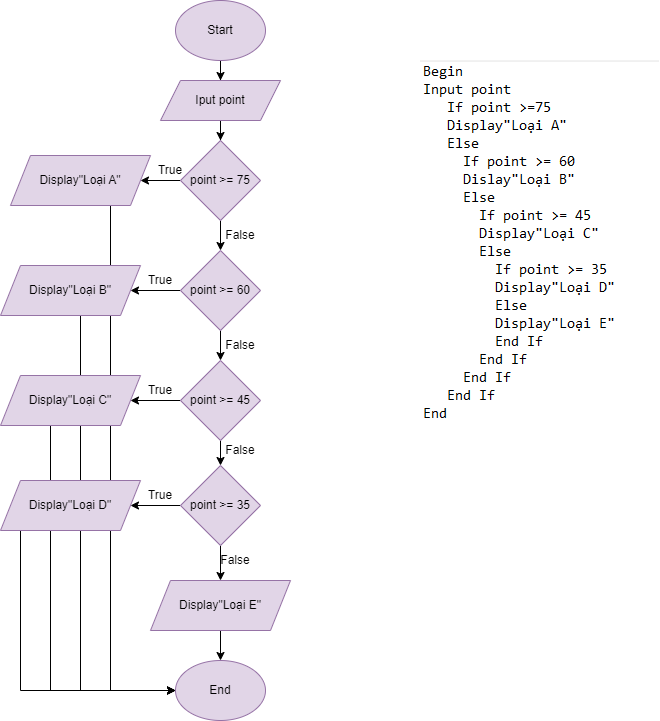

The diagram above was exported from draw.io. Its source (the exported page's mxGraphModel, read from the mxfile embedded in the PNG):
<mxGraphModel dx="880" dy="484" grid="1" gridSize="10" guides="1" tooltips="1" connect="1" arrows="1" fold="1" page="1" pageScale="1" pageWidth="827" pageHeight="1169" math="0" shadow="0">
  <root>
    <mxCell id="0" />
    <mxCell id="1" parent="0" />
    <mxCell id="xHmv5WgMyKZ4X-ZAoe0F-2" value="" style="shape=image;verticalLabelPosition=bottom;labelBackgroundColor=default;verticalAlign=top;aspect=fixed;imageAspect=0;image=data:image/png,(base64 omitted: 11448 chars);" vertex="1" parent="1">
      <mxGeometry x="480" y="100" width="239" height="390" as="geometry" />
    </mxCell>
    <mxCell id="xHmv5WgMyKZ4X-ZAoe0F-7" value="" style="edgeStyle=orthogonalEdgeStyle;rounded=0;orthogonalLoop=1;jettySize=auto;html=1;" edge="1" parent="1" source="xHmv5WgMyKZ4X-ZAoe0F-3" target="xHmv5WgMyKZ4X-ZAoe0F-6">
      <mxGeometry relative="1" as="geometry" />
    </mxCell>
    <mxCell id="xHmv5WgMyKZ4X-ZAoe0F-3" value="Start" style="ellipse;whiteSpace=wrap;html=1;fillColor=#e1d5e7;strokeColor=#9673a6;" vertex="1" parent="1">
      <mxGeometry x="235" y="40" width="90" height="60" as="geometry" />
    </mxCell>
    <mxCell id="xHmv5WgMyKZ4X-ZAoe0F-9" value="" style="edgeStyle=orthogonalEdgeStyle;rounded=0;orthogonalLoop=1;jettySize=auto;html=1;" edge="1" parent="1" source="xHmv5WgMyKZ4X-ZAoe0F-6" target="xHmv5WgMyKZ4X-ZAoe0F-8">
      <mxGeometry relative="1" as="geometry" />
    </mxCell>
    <mxCell id="xHmv5WgMyKZ4X-ZAoe0F-6" value="Iput point" style="shape=parallelogram;perimeter=parallelogramPerimeter;whiteSpace=wrap;html=1;fixedSize=1;fillColor=#e1d5e7;strokeColor=#9673a6;" vertex="1" parent="1">
      <mxGeometry x="220" y="120" width="120" height="40" as="geometry" />
    </mxCell>
    <mxCell id="xHmv5WgMyKZ4X-ZAoe0F-11" value="" style="edgeStyle=orthogonalEdgeStyle;rounded=0;orthogonalLoop=1;jettySize=auto;html=1;" edge="1" parent="1" source="xHmv5WgMyKZ4X-ZAoe0F-8" target="xHmv5WgMyKZ4X-ZAoe0F-10">
      <mxGeometry relative="1" as="geometry" />
    </mxCell>
    <mxCell id="xHmv5WgMyKZ4X-ZAoe0F-14" value="" style="edgeStyle=orthogonalEdgeStyle;rounded=0;orthogonalLoop=1;jettySize=auto;html=1;" edge="1" parent="1" source="xHmv5WgMyKZ4X-ZAoe0F-8" target="xHmv5WgMyKZ4X-ZAoe0F-13">
      <mxGeometry relative="1" as="geometry" />
    </mxCell>
    <mxCell id="xHmv5WgMyKZ4X-ZAoe0F-8" value="point &amp;gt;= 75" style="rhombus;whiteSpace=wrap;html=1;fillColor=#e1d5e7;strokeColor=#9673a6;" vertex="1" parent="1">
      <mxGeometry x="240" y="180" width="80" height="80" as="geometry" />
    </mxCell>
    <mxCell id="xHmv5WgMyKZ4X-ZAoe0F-37" style="edgeStyle=orthogonalEdgeStyle;rounded=0;orthogonalLoop=1;jettySize=auto;html=1;entryX=0;entryY=0.5;entryDx=0;entryDy=0;" edge="1" parent="1" source="xHmv5WgMyKZ4X-ZAoe0F-10" target="xHmv5WgMyKZ4X-ZAoe0F-30">
      <mxGeometry relative="1" as="geometry">
        <Array as="points">
          <mxPoint x="170" y="730" />
        </Array>
      </mxGeometry>
    </mxCell>
    <mxCell id="xHmv5WgMyKZ4X-ZAoe0F-10" value="Display&quot;Loại A&quot;" style="shape=parallelogram;perimeter=parallelogramPerimeter;whiteSpace=wrap;html=1;fixedSize=1;fillColor=#e1d5e7;strokeColor=#9673a6;" vertex="1" parent="1">
      <mxGeometry x="70" y="195" width="140" height="50" as="geometry" />
    </mxCell>
    <mxCell id="xHmv5WgMyKZ4X-ZAoe0F-12" value="True" style="text;html=1;strokeColor=none;fillColor=none;align=center;verticalAlign=middle;whiteSpace=wrap;rounded=0;" vertex="1" parent="1">
      <mxGeometry x="200" y="195" width="60" height="30" as="geometry" />
    </mxCell>
    <mxCell id="xHmv5WgMyKZ4X-ZAoe0F-17" value="" style="edgeStyle=orthogonalEdgeStyle;rounded=0;orthogonalLoop=1;jettySize=auto;html=1;" edge="1" parent="1" source="xHmv5WgMyKZ4X-ZAoe0F-13" target="xHmv5WgMyKZ4X-ZAoe0F-16">
      <mxGeometry relative="1" as="geometry" />
    </mxCell>
    <mxCell id="xHmv5WgMyKZ4X-ZAoe0F-19" value="" style="edgeStyle=orthogonalEdgeStyle;rounded=0;orthogonalLoop=1;jettySize=auto;html=1;" edge="1" parent="1" source="xHmv5WgMyKZ4X-ZAoe0F-13" target="xHmv5WgMyKZ4X-ZAoe0F-18">
      <mxGeometry relative="1" as="geometry" />
    </mxCell>
    <mxCell id="xHmv5WgMyKZ4X-ZAoe0F-13" value="point &amp;gt;= 60" style="rhombus;whiteSpace=wrap;html=1;fillColor=#e1d5e7;strokeColor=#9673a6;" vertex="1" parent="1">
      <mxGeometry x="240" y="290" width="80" height="80" as="geometry" />
    </mxCell>
    <mxCell id="xHmv5WgMyKZ4X-ZAoe0F-15" value="False" style="text;html=1;strokeColor=none;fillColor=none;align=center;verticalAlign=middle;whiteSpace=wrap;rounded=0;" vertex="1" parent="1">
      <mxGeometry x="270" y="260" width="60" height="30" as="geometry" />
    </mxCell>
    <mxCell id="xHmv5WgMyKZ4X-ZAoe0F-38" style="edgeStyle=orthogonalEdgeStyle;rounded=0;orthogonalLoop=1;jettySize=auto;html=1;entryX=0;entryY=0.5;entryDx=0;entryDy=0;" edge="1" parent="1" source="xHmv5WgMyKZ4X-ZAoe0F-16" target="xHmv5WgMyKZ4X-ZAoe0F-30">
      <mxGeometry relative="1" as="geometry">
        <Array as="points">
          <mxPoint x="140" y="730" />
        </Array>
      </mxGeometry>
    </mxCell>
    <mxCell id="xHmv5WgMyKZ4X-ZAoe0F-16" value="Display&quot;Loại B&quot;" style="shape=parallelogram;perimeter=parallelogramPerimeter;whiteSpace=wrap;html=1;fixedSize=1;fillColor=#e1d5e7;strokeColor=#9673a6;" vertex="1" parent="1">
      <mxGeometry x="60" y="305" width="140" height="50" as="geometry" />
    </mxCell>
    <mxCell id="xHmv5WgMyKZ4X-ZAoe0F-23" value="" style="edgeStyle=orthogonalEdgeStyle;rounded=0;orthogonalLoop=1;jettySize=auto;html=1;" edge="1" parent="1" source="xHmv5WgMyKZ4X-ZAoe0F-18" target="xHmv5WgMyKZ4X-ZAoe0F-22">
      <mxGeometry relative="1" as="geometry" />
    </mxCell>
    <mxCell id="xHmv5WgMyKZ4X-ZAoe0F-25" value="" style="edgeStyle=orthogonalEdgeStyle;rounded=0;orthogonalLoop=1;jettySize=auto;html=1;" edge="1" parent="1" source="xHmv5WgMyKZ4X-ZAoe0F-18" target="xHmv5WgMyKZ4X-ZAoe0F-24">
      <mxGeometry relative="1" as="geometry" />
    </mxCell>
    <mxCell id="xHmv5WgMyKZ4X-ZAoe0F-18" value="point &amp;gt;= 45" style="rhombus;whiteSpace=wrap;html=1;fillColor=#e1d5e7;strokeColor=#9673a6;" vertex="1" parent="1">
      <mxGeometry x="240" y="400" width="80" height="80" as="geometry" />
    </mxCell>
    <mxCell id="xHmv5WgMyKZ4X-ZAoe0F-20" value="True" style="text;html=1;strokeColor=none;fillColor=none;align=center;verticalAlign=middle;whiteSpace=wrap;rounded=0;" vertex="1" parent="1">
      <mxGeometry x="190" y="305" width="60" height="30" as="geometry" />
    </mxCell>
    <mxCell id="xHmv5WgMyKZ4X-ZAoe0F-21" value="False" style="text;html=1;strokeColor=none;fillColor=none;align=center;verticalAlign=middle;whiteSpace=wrap;rounded=0;" vertex="1" parent="1">
      <mxGeometry x="270" y="370" width="60" height="30" as="geometry" />
    </mxCell>
    <mxCell id="xHmv5WgMyKZ4X-ZAoe0F-39" style="edgeStyle=orthogonalEdgeStyle;rounded=0;orthogonalLoop=1;jettySize=auto;html=1;entryX=0;entryY=0.5;entryDx=0;entryDy=0;" edge="1" parent="1" source="xHmv5WgMyKZ4X-ZAoe0F-22" target="xHmv5WgMyKZ4X-ZAoe0F-30">
      <mxGeometry relative="1" as="geometry">
        <Array as="points">
          <mxPoint x="110" y="730" />
        </Array>
      </mxGeometry>
    </mxCell>
    <mxCell id="xHmv5WgMyKZ4X-ZAoe0F-22" value="Display&quot;Loại C&quot;" style="shape=parallelogram;perimeter=parallelogramPerimeter;whiteSpace=wrap;html=1;fixedSize=1;fillColor=#e1d5e7;strokeColor=#9673a6;" vertex="1" parent="1">
      <mxGeometry x="60" y="415" width="140" height="50" as="geometry" />
    </mxCell>
    <mxCell id="xHmv5WgMyKZ4X-ZAoe0F-27" value="" style="edgeStyle=orthogonalEdgeStyle;rounded=0;orthogonalLoop=1;jettySize=auto;html=1;" edge="1" parent="1" source="xHmv5WgMyKZ4X-ZAoe0F-24" target="xHmv5WgMyKZ4X-ZAoe0F-26">
      <mxGeometry relative="1" as="geometry" />
    </mxCell>
    <mxCell id="xHmv5WgMyKZ4X-ZAoe0F-29" value="" style="edgeStyle=orthogonalEdgeStyle;rounded=0;orthogonalLoop=1;jettySize=auto;html=1;" edge="1" parent="1" source="xHmv5WgMyKZ4X-ZAoe0F-24" target="xHmv5WgMyKZ4X-ZAoe0F-28">
      <mxGeometry relative="1" as="geometry" />
    </mxCell>
    <mxCell id="xHmv5WgMyKZ4X-ZAoe0F-24" value="point &amp;gt;= 35" style="rhombus;whiteSpace=wrap;html=1;fillColor=#e1d5e7;strokeColor=#9673a6;" vertex="1" parent="1">
      <mxGeometry x="240" y="505" width="80" height="80" as="geometry" />
    </mxCell>
    <mxCell id="xHmv5WgMyKZ4X-ZAoe0F-40" style="edgeStyle=orthogonalEdgeStyle;rounded=0;orthogonalLoop=1;jettySize=auto;html=1;entryX=0;entryY=0.5;entryDx=0;entryDy=0;" edge="1" parent="1" source="xHmv5WgMyKZ4X-ZAoe0F-26" target="xHmv5WgMyKZ4X-ZAoe0F-30">
      <mxGeometry relative="1" as="geometry">
        <Array as="points">
          <mxPoint x="80" y="730" />
        </Array>
      </mxGeometry>
    </mxCell>
    <mxCell id="xHmv5WgMyKZ4X-ZAoe0F-26" value="Display&quot;Loại D&quot;" style="shape=parallelogram;perimeter=parallelogramPerimeter;whiteSpace=wrap;html=1;fixedSize=1;fillColor=#e1d5e7;strokeColor=#9673a6;" vertex="1" parent="1">
      <mxGeometry x="60" y="520" width="140" height="50" as="geometry" />
    </mxCell>
    <mxCell id="xHmv5WgMyKZ4X-ZAoe0F-31" value="" style="edgeStyle=orthogonalEdgeStyle;rounded=0;orthogonalLoop=1;jettySize=auto;html=1;" edge="1" parent="1" source="xHmv5WgMyKZ4X-ZAoe0F-28" target="xHmv5WgMyKZ4X-ZAoe0F-30">
      <mxGeometry relative="1" as="geometry" />
    </mxCell>
    <mxCell id="xHmv5WgMyKZ4X-ZAoe0F-28" value="Display&quot;Loại E&quot;" style="shape=parallelogram;perimeter=parallelogramPerimeter;whiteSpace=wrap;html=1;fixedSize=1;fillColor=#e1d5e7;strokeColor=#9673a6;" vertex="1" parent="1">
      <mxGeometry x="210" y="620" width="140" height="50" as="geometry" />
    </mxCell>
    <mxCell id="xHmv5WgMyKZ4X-ZAoe0F-30" value="End" style="ellipse;whiteSpace=wrap;html=1;fillColor=#e1d5e7;strokeColor=#9673a6;" vertex="1" parent="1">
      <mxGeometry x="235" y="700" width="90" height="60" as="geometry" />
    </mxCell>
    <mxCell id="xHmv5WgMyKZ4X-ZAoe0F-32" value="False" style="text;html=1;strokeColor=none;fillColor=none;align=center;verticalAlign=middle;whiteSpace=wrap;rounded=0;" vertex="1" parent="1">
      <mxGeometry x="265" y="585" width="60" height="30" as="geometry" />
    </mxCell>
    <mxCell id="xHmv5WgMyKZ4X-ZAoe0F-33" value="False" style="text;html=1;strokeColor=none;fillColor=none;align=center;verticalAlign=middle;whiteSpace=wrap;rounded=0;" vertex="1" parent="1">
      <mxGeometry x="270" y="475" width="60" height="30" as="geometry" />
    </mxCell>
    <mxCell id="xHmv5WgMyKZ4X-ZAoe0F-34" value="True" style="text;html=1;strokeColor=none;fillColor=none;align=center;verticalAlign=middle;whiteSpace=wrap;rounded=0;" vertex="1" parent="1">
      <mxGeometry x="190" y="520" width="60" height="30" as="geometry" />
    </mxCell>
    <mxCell id="xHmv5WgMyKZ4X-ZAoe0F-35" value="True" style="text;html=1;strokeColor=none;fillColor=none;align=center;verticalAlign=middle;whiteSpace=wrap;rounded=0;" vertex="1" parent="1">
      <mxGeometry x="190" y="415" width="60" height="30" as="geometry" />
    </mxCell>
  </root>
</mxGraphModel>